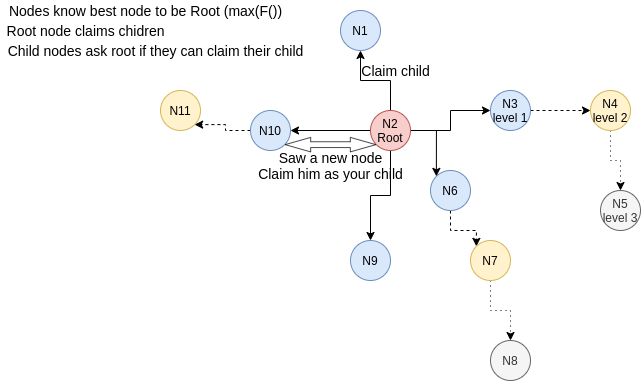

The diagram above was exported from draw.io. Its source (the exported page's mxGraphModel, read from the mxfile embedded in the PNG):
<mxGraphModel dx="1127" dy="732" grid="1" gridSize="10" guides="1" tooltips="1" connect="1" arrows="1" fold="1" page="1" pageScale="1" pageWidth="850" pageHeight="1100" math="0" shadow="0">
  <root>
    <mxCell id="0" />
    <mxCell id="1" parent="0" />
    <mxCell id="pU3NN8mL_hv_iBalT4_g-25" style="edgeStyle=orthogonalEdgeStyle;rounded=0;orthogonalLoop=1;jettySize=auto;html=1;entryX=0;entryY=0;entryDx=0;entryDy=0;dashed=1;" parent="1" source="pU3NN8mL_hv_iBalT4_g-1" target="pU3NN8mL_hv_iBalT4_g-5" edge="1">
      <mxGeometry relative="1" as="geometry" />
    </mxCell>
    <mxCell id="pU3NN8mL_hv_iBalT4_g-1" value="N6" style="ellipse;whiteSpace=wrap;html=1;aspect=fixed;fillColor=#dae8fc;strokeColor=#6c8ebf;" parent="1" vertex="1">
      <mxGeometry x="450" y="300" width="40" height="40" as="geometry" />
    </mxCell>
    <mxCell id="pU3NN8mL_hv_iBalT4_g-2" value="N11" style="ellipse;whiteSpace=wrap;html=1;aspect=fixed;fillColor=#fff2cc;strokeColor=#d6b656;" parent="1" vertex="1">
      <mxGeometry x="180" y="220" width="40" height="40" as="geometry" />
    </mxCell>
    <mxCell id="pU3NN8mL_hv_iBalT4_g-3" value="N8" style="ellipse;whiteSpace=wrap;html=1;aspect=fixed;fillColor=#f5f5f5;fontColor=#333333;strokeColor=#666666;" parent="1" vertex="1">
      <mxGeometry x="510" y="470" width="40" height="40" as="geometry" />
    </mxCell>
    <mxCell id="pU3NN8mL_hv_iBalT4_g-4" value="N9" style="ellipse;whiteSpace=wrap;html=1;aspect=fixed;fillColor=#dae8fc;strokeColor=#6c8ebf;" parent="1" vertex="1">
      <mxGeometry x="370" y="370" width="40" height="40" as="geometry" />
    </mxCell>
    <mxCell id="pU3NN8mL_hv_iBalT4_g-26" style="edgeStyle=orthogonalEdgeStyle;rounded=0;orthogonalLoop=1;jettySize=auto;html=1;dashed=1;dashPattern=1 4;" parent="1" source="pU3NN8mL_hv_iBalT4_g-5" target="pU3NN8mL_hv_iBalT4_g-3" edge="1">
      <mxGeometry relative="1" as="geometry" />
    </mxCell>
    <mxCell id="pU3NN8mL_hv_iBalT4_g-5" value="N7" style="ellipse;whiteSpace=wrap;html=1;aspect=fixed;fillColor=#fff2cc;strokeColor=#d6b656;" parent="1" vertex="1">
      <mxGeometry x="490" y="370" width="40" height="40" as="geometry" />
    </mxCell>
    <mxCell id="pU3NN8mL_hv_iBalT4_g-6" value="N1" style="ellipse;whiteSpace=wrap;html=1;aspect=fixed;fillColor=#dae8fc;strokeColor=#6c8ebf;" parent="1" vertex="1">
      <mxGeometry x="360" y="140" width="40" height="40" as="geometry" />
    </mxCell>
    <mxCell id="pU3NN8mL_hv_iBalT4_g-24" style="edgeStyle=orthogonalEdgeStyle;rounded=0;orthogonalLoop=1;jettySize=auto;html=1;dashed=1;" parent="1" source="pU3NN8mL_hv_iBalT4_g-7" target="pU3NN8mL_hv_iBalT4_g-10" edge="1">
      <mxGeometry relative="1" as="geometry" />
    </mxCell>
    <mxCell id="pU3NN8mL_hv_iBalT4_g-7" value="N3&lt;br&gt;level 1" style="ellipse;whiteSpace=wrap;html=1;aspect=fixed;fillColor=#dae8fc;strokeColor=#6c8ebf;" parent="1" vertex="1">
      <mxGeometry x="510" y="220" width="40" height="40" as="geometry" />
    </mxCell>
    <mxCell id="pU3NN8mL_hv_iBalT4_g-23" style="edgeStyle=orthogonalEdgeStyle;rounded=0;orthogonalLoop=1;jettySize=auto;html=1;entryX=1;entryY=1;entryDx=0;entryDy=0;dashed=1;" parent="1" source="pU3NN8mL_hv_iBalT4_g-8" target="pU3NN8mL_hv_iBalT4_g-2" edge="1">
      <mxGeometry relative="1" as="geometry" />
    </mxCell>
    <mxCell id="pU3NN8mL_hv_iBalT4_g-8" value="N10" style="ellipse;whiteSpace=wrap;html=1;aspect=fixed;fillColor=#dae8fc;strokeColor=#6c8ebf;" parent="1" vertex="1">
      <mxGeometry x="270" y="240" width="40" height="40" as="geometry" />
    </mxCell>
    <mxCell id="pU3NN8mL_hv_iBalT4_g-9" value="N5&lt;br&gt;level 3" style="ellipse;whiteSpace=wrap;html=1;aspect=fixed;fillColor=#f5f5f5;fontColor=#333333;strokeColor=#666666;" parent="1" vertex="1">
      <mxGeometry x="620" y="320" width="40" height="40" as="geometry" />
    </mxCell>
    <mxCell id="pU3NN8mL_hv_iBalT4_g-27" style="edgeStyle=orthogonalEdgeStyle;rounded=0;orthogonalLoop=1;jettySize=auto;html=1;dashed=1;dashPattern=1 4;" parent="1" source="pU3NN8mL_hv_iBalT4_g-10" target="pU3NN8mL_hv_iBalT4_g-9" edge="1">
      <mxGeometry relative="1" as="geometry" />
    </mxCell>
    <mxCell id="pU3NN8mL_hv_iBalT4_g-10" value="N4&lt;br&gt;level 2" style="ellipse;whiteSpace=wrap;html=1;aspect=fixed;fillColor=#fff2cc;strokeColor=#d6b656;" parent="1" vertex="1">
      <mxGeometry x="610" y="220" width="40" height="40" as="geometry" />
    </mxCell>
    <mxCell id="pU3NN8mL_hv_iBalT4_g-14" style="edgeStyle=orthogonalEdgeStyle;rounded=0;orthogonalLoop=1;jettySize=auto;html=1;entryX=0;entryY=0.5;entryDx=0;entryDy=0;" parent="1" source="pU3NN8mL_hv_iBalT4_g-11" target="pU3NN8mL_hv_iBalT4_g-7" edge="1">
      <mxGeometry relative="1" as="geometry" />
    </mxCell>
    <mxCell id="pU3NN8mL_hv_iBalT4_g-15" style="edgeStyle=orthogonalEdgeStyle;rounded=0;orthogonalLoop=1;jettySize=auto;html=1;" parent="1" source="pU3NN8mL_hv_iBalT4_g-11" target="pU3NN8mL_hv_iBalT4_g-6" edge="1">
      <mxGeometry relative="1" as="geometry" />
    </mxCell>
    <mxCell id="pU3NN8mL_hv_iBalT4_g-16" style="edgeStyle=orthogonalEdgeStyle;rounded=0;orthogonalLoop=1;jettySize=auto;html=1;" parent="1" source="pU3NN8mL_hv_iBalT4_g-11" target="pU3NN8mL_hv_iBalT4_g-8" edge="1">
      <mxGeometry relative="1" as="geometry" />
    </mxCell>
    <mxCell id="pU3NN8mL_hv_iBalT4_g-17" style="edgeStyle=orthogonalEdgeStyle;rounded=0;orthogonalLoop=1;jettySize=auto;html=1;" parent="1" source="pU3NN8mL_hv_iBalT4_g-11" target="pU3NN8mL_hv_iBalT4_g-4" edge="1">
      <mxGeometry relative="1" as="geometry" />
    </mxCell>
    <mxCell id="pU3NN8mL_hv_iBalT4_g-18" style="edgeStyle=orthogonalEdgeStyle;rounded=0;orthogonalLoop=1;jettySize=auto;html=1;entryX=0;entryY=0;entryDx=0;entryDy=0;" parent="1" source="pU3NN8mL_hv_iBalT4_g-11" target="pU3NN8mL_hv_iBalT4_g-1" edge="1">
      <mxGeometry relative="1" as="geometry" />
    </mxCell>
    <mxCell id="pU3NN8mL_hv_iBalT4_g-11" value="N2&lt;br&gt;Root" style="ellipse;whiteSpace=wrap;html=1;aspect=fixed;fillColor=#f8cecc;strokeColor=#b85450;" parent="1" vertex="1">
      <mxGeometry x="390" y="240" width="40" height="40" as="geometry" />
    </mxCell>
    <mxCell id="pU3NN8mL_hv_iBalT4_g-19" value="Claim child" style="text;html=1;align=center;verticalAlign=middle;resizable=0;points=[];autosize=1;strokeColor=none;fillColor=none;fontSize=14;" parent="1" vertex="1">
      <mxGeometry x="375" y="190" width="80" height="20" as="geometry" />
    </mxCell>
    <mxCell id="pU3NN8mL_hv_iBalT4_g-21" value="Saw a new node&lt;br style=&quot;font-size: 14px;&quot;&gt;Claim him as your child" style="text;html=1;align=center;verticalAlign=middle;resizable=0;points=[];autosize=1;strokeColor=none;fillColor=none;fontSize=14;" parent="1" vertex="1">
      <mxGeometry x="270" y="275" width="160" height="40" as="geometry" />
    </mxCell>
    <mxCell id="pU3NN8mL_hv_iBalT4_g-22" value="" style="endArrow=classic;startArrow=classic;html=1;rounded=0;entryX=0;entryY=1;entryDx=0;entryDy=0;exitX=1;exitY=1;exitDx=0;exitDy=0;shape=flexArrow;endSize=8.175;startSize=8.175;strokeWidth=1;strokeColor=default;opacity=70;width=5.833333333333334;endWidth=7.638888888888888;startWidth=7.638888888888888;" parent="1" source="pU3NN8mL_hv_iBalT4_g-8" target="pU3NN8mL_hv_iBalT4_g-11" edge="1">
      <mxGeometry width="50" height="50" relative="1" as="geometry">
        <mxPoint x="340" y="320" as="sourcePoint" />
        <mxPoint x="390" y="270" as="targetPoint" />
      </mxGeometry>
    </mxCell>
    <mxCell id="pU3NN8mL_hv_iBalT4_g-29" value="Nodes know best node to be Root (max(F())" style="text;html=1;align=center;verticalAlign=middle;resizable=0;points=[];autosize=1;strokeColor=none;fillColor=none;fontSize=14;" parent="1" vertex="1">
      <mxGeometry x="20" y="130" width="290" height="20" as="geometry" />
    </mxCell>
    <mxCell id="pU3NN8mL_hv_iBalT4_g-30" value="Root node claims chidren" style="text;html=1;align=center;verticalAlign=middle;resizable=0;points=[];autosize=1;strokeColor=none;fillColor=none;fontSize=14;" parent="1" vertex="1">
      <mxGeometry x="20" y="150" width="170" height="20" as="geometry" />
    </mxCell>
    <mxCell id="pU3NN8mL_hv_iBalT4_g-32" value="Child nodes ask root if they can claim their child" style="text;html=1;align=center;verticalAlign=middle;resizable=0;points=[];autosize=1;strokeColor=none;fillColor=none;fontSize=14;" parent="1" vertex="1">
      <mxGeometry x="20" y="170" width="310" height="20" as="geometry" />
    </mxCell>
  </root>
</mxGraphModel>